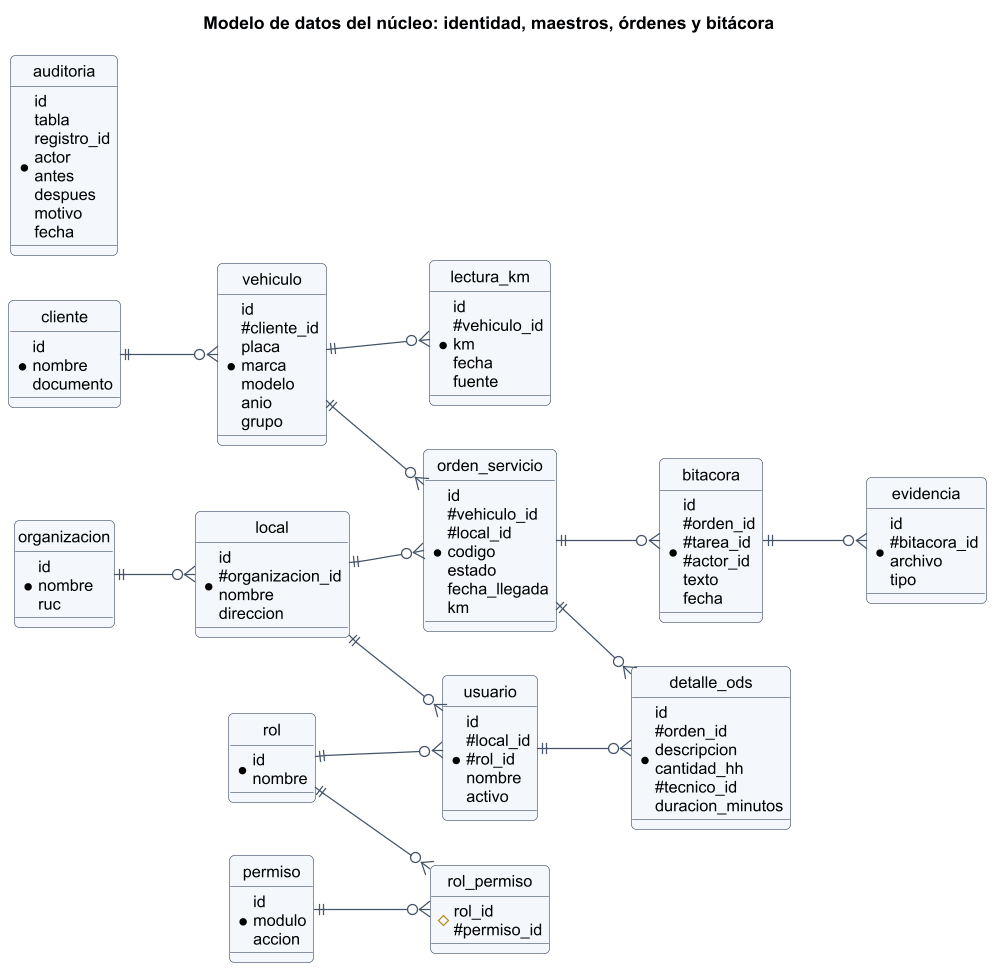

The diagram above was rendered by PlantUML. Its source (embedded in the PNG):
@startuml
skinparam shadowing false
skinparam defaultFontName Arial
skinparam defaultFontSize 13
skinparam dpi 120
skinparam roundCorner 8
skinparam ArrowColor #44546a
skinparam ClassBackgroundColor #f4f8fc
skinparam ClassBorderColor #44546a
skinparam PackageBackgroundColor #ffffff
skinparam NoteBackgroundColor #fff8e1

title Modelo de datos del núcleo: identidad, maestros, órdenes y bitácora
hide circle
left to right direction
entity organizacion {
  *id\nnombre\nruc
}
entity local {
  *id\n#organizacion_id\nnombre\ndireccion
}
entity usuario {
  *id\n#local_id\n#rol_id\nnombre\nactivo
}
entity rol {
  *id\nnombre
}
entity permiso {
  *id\nmodulo\naccion
}
entity rol_permiso {
  #rol_id\n#permiso_id
}
entity cliente {
  *id\nnombre\ndocumento
}
entity vehiculo {
  *id\n#cliente_id\nplaca\nmarca\nmodelo\nanio\ngrupo
}
entity lectura_km {
  *id\n#vehiculo_id\nkm\nfecha\nfuente
}
entity orden_servicio {
  *id\n#vehiculo_id\n#local_id\ncodigo\nestado\nfecha_llegada\nkm
}
entity detalle_ods {
  *id\n#orden_id\ndescripcion\ncantidad_hh\n#tecnico_id\nduracion_minutos
}
entity bitacora {
  *id\n#orden_id\n#tarea_id\n#actor_id\ntexto\nfecha
}
entity evidencia {
  *id\n#bitacora_id\narchivo\ntipo
}
entity auditoria {
  *id\ntabla\nregistro_id\nactor\nantes\ndespues\nmotivo\nfecha
}
organizacion ||--o{ local
local ||--o{ usuario
rol ||--o{ usuario
rol ||--o{ rol_permiso
permiso ||--o{ rol_permiso
cliente ||--o{ vehiculo
vehiculo ||--o{ lectura_km
vehiculo ||--o{ orden_servicio
local ||--o{ orden_servicio
orden_servicio ||--o{ detalle_ods
orden_servicio ||--o{ bitacora
bitacora ||--o{ evidencia
usuario ||--o{ detalle_ods
@enduml